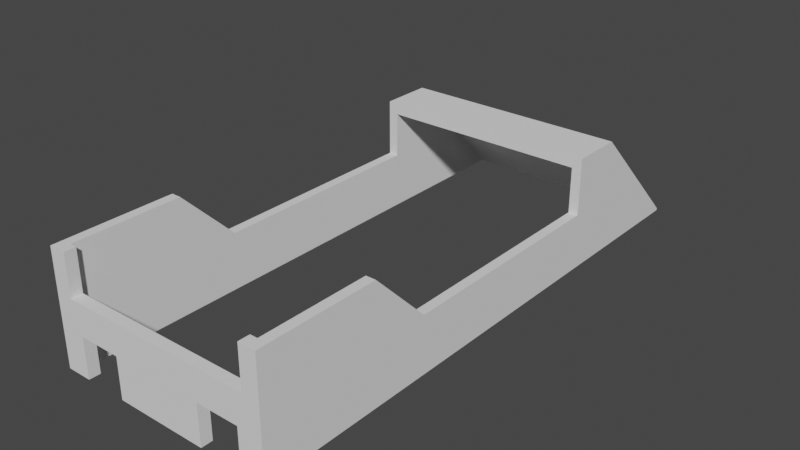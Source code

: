 # Source: frame.blend  (saved by Blender 2.92.15; exported with 4.5.12 LTS)
import bpy
from mathutils import Matrix  # noqa: F401  (used for matrix-valued properties, if any)

bpy.ops.wm.read_factory_settings(use_empty=True)
scene = bpy.context.scene
scene.name = 'Scene'

# ---- collections
col_collection = bpy.data.collections.new('Collection'); scene.collection.children.link(col_collection)

# ---- world
world_world = bpy.data.worlds.new('World'); scene.world = world_world
world_world.use_nodes = True; world_world.node_tree.nodes.clear()
_N = world_world.node_tree.nodes; _L = world_world.node_tree.links
n0 = _N.new('ShaderNodeOutputWorld'); n0.name = 'World Output'; n0.location = (300, 300)
n1 = _N.new('ShaderNodeBackground'); n1.name = 'Background'; n1.location = (10, 300)
n1.inputs[0].default_value = (0.05088, 0.05088, 0.05088, 1.0)
_L.new(n1.outputs[0], n0.inputs[0])
n0.is_active_output = True
world_world.color = (0.05088, 0.05088, 0.05088)
world_world.use_sun_shadow = False
world_world.sun_shadow_jitter_overblur = 0.0

# ---- meshes
me_cube_009 = bpy.data.meshes.new('Cube.009')
me_cube_009.from_pydata([(0.5, 1.25, -0.25), (0.5, -1.25, -0.25), (0.5, -1.25, 0.25), (-0.5, 1.25, -0.25), (-0.5, -1.25, -0.25), (-0.5, -1.25, 0.25), (0.457, -1.2, 0.25), (0.457, -1.2, -0.25), (-0.457, -1.2, 0.25), (-0.457, -1.2, -0.25), (-0.457, 1.2, -0.25), (0.457, 1.2, -0.25), (-0.5, -0.4708, 0.0), (-0.457, -0.4708, 0.0), (0.457, -0.4708, 0.0), (0.5, -0.4708, 0.0), (0.5, 0.5292, 0.25), (0.457, 0.5292, 0.25), (-0.5, 0.5292, 0.0), (-0.5, 0.5292, 0.25), (-0.457, 0.5292, 0.25), (-0.457, 0.5292, 0.0), (0.457, 0.5292, 0.0), (0.5, 0.5292, 0.0), (0.457, -0.4704, -6.741e-05), (0.457, -0.4703, 0.0), (-0.457, -0.4704, -6.741e-05), (-0.5, -0.4704, -6.741e-05), (0.5, -0.4704, -6.741e-05), (-0.457, -0.4703, 0.0), (-0.5, -0.4703, 0.0), (0.5, -0.4703, 0.0), (0.5, -0.7204, 0.25), (0.457, -0.7204, 0.25), (-0.457, -0.7204, 0.25), (-0.5, -0.7204, 0.25), (-0.457, -0.4708, 0.0003877), (-0.5, -0.4708, 0.0003878), (0.457, -0.4708, 0.0003877), (0.5, -0.4708, 0.0003877), (0.457, -0.4704, 0.0), (-0.457, -0.4704, 0.0), (-0.5, -0.4704, 0.0), (0.5, -0.4704, 0.0), (0.5, 0.7598, 0.25), (0.457, 0.7598, 0.25), (0.457, 1.2, -0.1902), (0.5, 1.25, -0.2402), (-0.457, 0.7598, 0.25), (-0.457, 1.2, -0.1902), (-0.5, 1.25, -0.2402), (-0.5, 0.7598, 0.25), (0.457, 0.5292, 0.2), (-0.457, 0.5292, 0.2), (0.457, 0.7598, 0.2), (-0.457, 0.7598, 0.2), (0.457, 0.7333, 0.2235), (0.457, 1.173, -0.2167), (-0.457, 0.7333, 0.2235), (-0.457, 1.173, -0.2167), (-0.3884, -1.2, -0.25), (-0.3884, -1.25, -0.25), (-0.3884, -1.2, -0.07047), (-0.3884, -1.25, -0.07047), (-0.2009, -1.2, -0.07047), (-0.2009, -1.25, -0.07047), (-0.2009, -1.2, -0.25), (-0.2009, -1.25, -0.25), (0.2056, -1.25, -0.25), (0.2056, -1.2, -0.25), (0.2056, -1.2, -0.07047), (0.2056, -1.25, -0.07047), (0.3931, -1.2, -0.07047), (0.3931, -1.25, -0.07047), (0.3931, -1.25, -0.25), (0.3931, -1.2, -0.25), (-0.425, -1.25, 0.25), (-0.425, -1.2, 0.25), (-0.425, -1.25, 0.0677), (-0.425, -1.2, 0.0677), (0.425, -1.25, 0.25), (0.425, -1.2, 0.25), (0.425, -1.25, 0.0677), (0.425, -1.2, 0.0677)], [], [(0, 47, 44, 16, 23, 31, 28, 43, 15, 39, 32, 2, 1), (1, 2, 80, 82, 78, 76, 5, 4, 61, 63, 65, 67, 68, 71, 73, 74), (4, 5, 35, 37, 12, 42, 27, 30, 18, 19, 51, 50, 3), (3, 50, 47, 0), (1, 74, 75, 7), (5, 8, 34, 35), (10, 49, 48, 20, 21, 29, 26, 41, 13, 36, 34, 8, 9), (9, 8, 77, 79, 83, 81, 6, 7, 75, 72, 70, 69, 66, 64, 62, 60), (7, 6, 33, 38, 14, 40, 24, 25, 22, 17, 45, 46, 11), (11, 46, 49, 10), (7, 11, 10, 3, 0, 1), (15, 14, 38, 39), (13, 12, 37, 36), (19, 20, 48, 51), (18, 21, 20, 19), (22, 23, 16, 17), (23, 22, 25, 31), (21, 18, 30, 29), (41, 42, 12, 13), (43, 40, 14, 15), (32, 33, 6, 81, 80, 2), (27, 26, 29, 30), (24, 28, 31, 25), (28, 24, 40, 43), (26, 27, 42, 41), (37, 35, 34, 36), (33, 32, 39, 38), (44, 45, 17, 16), (49, 46, 57, 59), (44, 47, 50, 51, 48, 45), (48, 20, 53, 55), (54, 55, 53, 52), (17, 45, 54, 52), (45, 48, 55, 54), (20, 17, 52, 53), (48, 45, 17, 20), (56, 58, 59, 57), (46, 45, 56, 57), (45, 48, 58, 56), (48, 49, 59, 58), (46, 11, 10, 59, 57), (62, 63, 61, 60), (65, 64, 66, 67), (63, 62, 64, 65), (60, 61, 4, 3, 10, 9), (70, 71, 68, 69), (73, 72, 75, 74), (71, 70, 72, 73), (69, 68, 67, 66), (78, 79, 77, 76), (76, 77, 8, 5), (83, 82, 80, 81), (82, 83, 79, 78)])
_uv = me_cube_009.uv_layers.new(name='UVMap')
_uv.uv.foreach_set('vector', [0.375, 0.0, 0.3799, 0.0, 0.625, 0.04902, 0.625, 0.07208, 0.5, 0.07208, 0.5, 0.172, 0.4999, 0.172, 0.5, 0.172, 0.5, 0.1721, 0.5002, 0.1721, 0.625, 0.197, 0.625, 0.25, 0.375, 0.25, 0.375, 0.25, 0.625, 0.25, 0.625, 0.2688, 0.5339, 0.2688, 0.5339, 0.4812, 0.625, 0.4813, 0.625, 0.5, 0.375, 0.5, 0.375, 0.4721, 0.4648, 0.4721, 0.4648, 0.4252, 0.375, 0.4252, 0.375, 0.3236, 0.4648, 0.3236, 0.4648, 0.2767, 0.375, 0.2767, 0.375, 0.5, 0.625, 0.5, 0.625, 0.553, 0.5002, 0.5779, 0.5, 0.5779, 0.5, 0.578, 0.4999, 0.578, 0.5, 0.578, 0.5, 0.6779, 0.625, 0.6779, 0.625, 0.701, 0.3799, 0.75, 0.375, 0.75, 0.375, 0.75, 0.3799, 0.75, 0.3799, 1.0, 0.375, 1.0, 0.125, 0.5, 0.1517, 0.5, 0.1517, 0.505, 0.1357, 0.505, 0.625, 0.5, 0.6357, 0.505, 0.6357, 0.553, 0.625, 0.553, 0.3958, 0.75, 0.4207, 0.75, 0.6042, 0.7041, 0.6042, 0.6801, 0.5, 0.6801, 0.5, 0.576, 0.4999, 0.576, 0.5, 0.576, 0.5, 0.576, 0.5002, 0.576, 0.6042, 0.55, 0.6042, 0.5, 0.3958, 0.5, 0.3958, 0.5, 0.6042, 0.5, 0.6042, 0.4912, 0.5282, 0.4912, 0.5282, 0.2588, 0.6042, 0.2588, 0.6042, 0.25, 0.3958, 0.25, 0.3958, 0.2675, 0.4706, 0.2675, 0.4706, 0.3188, 0.3958, 0.3188, 0.3958, 0.43, 0.4706, 0.43, 0.4706, 0.4812, 0.3958, 0.4812, 0.3958, 0.25, 0.6042, 0.25, 0.6042, 0.2, 0.5002, 0.174, 0.5, 0.174, 0.5, 0.174, 0.4999, 0.174, 0.5, 0.174, 0.5, 0.06988, 0.6042, 0.06988, 0.6042, 0.04586, 0.4207, 0.0, 0.3958, 0.0, 0.3958, 1.0, 0.4207, 1.0, 0.4207, 0.75, 0.3958, 0.75, 0.1357, 0.505, 0.1357, 0.745, 0.3643, 0.745, 0.375, 0.75, 0.125, 0.75, 0.125, 0.5, 0.375, 0.2708, 0.375, 0.2798, 0.3751, 0.2798, 0.3751, 0.2708, 0.375, 0.4702, 0.375, 0.4792, 0.3751, 0.4792, 0.3751, 0.4702, 0.625, 0.6779, 0.6357, 0.6779, 0.6357, 0.701, 0.625, 0.701, 0.375, 0.7708, 0.375, 0.7798, 0.4375, 0.7798, 0.4375, 0.7708, 0.375, 0.9702, 0.375, 0.9792, 0.4375, 0.9792, 0.4375, 0.9702, 0.1458, 0.75, 0.1548, 0.75, 0.1548, 0.5001, 0.1458, 0.5001, 0.3452, 0.75, 0.3542, 0.75, 0.3542, 0.5001, 0.3452, 0.5001, 0.3452, 0.5001, 0.3542, 0.5001, 0.3542, 0.5, 0.3452, 0.5, 0.1458, 0.5001, 0.1548, 0.5001, 0.1548, 0.5, 0.1458, 0.5, 0.875, 0.553, 0.8643, 0.553, 0.8643, 0.505, 0.8562, 0.505, 0.8562, 0.5, 0.875, 0.5, 0.375, 0.7708, 0.375, 0.7798, 0.375, 0.7798, 0.375, 0.7708, 0.375, 0.9702, 0.375, 0.9792, 0.375, 0.9792, 0.375, 0.9702, 0.1458, 0.75, 0.1548, 0.75, 0.1548, 0.75, 0.1458, 0.75, 0.3452, 0.75, 0.3542, 0.75, 0.3542, 0.75, 0.3452, 0.75, 0.3542, 0.7498, 0.3542, 0.6616, 0.3452, 0.6616, 0.3452, 0.7498, 0.1548, 0.6616, 0.1458, 0.6616, 0.1458, 0.7498, 0.1548, 0.7498, 0.875, 0.701, 0.8643, 0.701, 0.8643, 0.6779, 0.875, 0.6779, 0.4207, 0.75, 0.4207, 1.0, 0.4207, 1.0, 0.4207, 0.75, 0.1458, 0.5614, 0.1458, 0.7347, 0.3542, 0.7347, 0.3542, 0.5614, 0.3452, 0.5614, 0.1548, 0.5614, 0.6357, 0.701, 0.6357, 0.6779, 0.6357, 0.6779, 0.6357, 0.701, 0.0, 0.0, 0.0, 0.0, 0.0, 0.0, 0.0, 0.0, 0.8643, 0.6779, 0.8643, 0.701, 0.8643, 0.701, 0.8643, 0.6779, 0.1548, 0.5614, 0.3452, 0.5614, 0.3452, 0.5614, 0.1548, 0.5614, 0.0, 0.0, 0.0, 0.0, 0.0, 0.0, 0.0, 0.0, 0.0, 0.0, 0.0, 0.0, 0.0, 0.0, 0.0, 0.0, 0.1548, 0.5614, 0.3452, 0.5614, 0.3452, 0.717, 0.1548, 0.717, 0.4207, 0.0, 0.6042, 0.04586, 0.6042, 0.04586, 0.4207, 0.0, 0.1548, 0.5614, 0.3452, 0.5614, 0.3452, 0.5614, 0.1548, 0.5614, 0.6042, 0.7041, 0.4207, 0.75, 0.4207, 0.75, 0.6042, 0.7041, 0.0, 0.0, 0.0, 0.0, 0.0, 0.0, 0.0, 0.0, 0.0, 0.0, 0.625, 0.6154, 0.625, 0.5487, 0.3856, 0.5487, 0.3856, 0.6154, 0.625, 0.2013, 0.625, 0.1346, 0.3856, 0.1346, 0.3856, 0.2013, 0.625, 0.5487, 0.625, 0.6154, 0.875, 0.6154, 0.875, 0.5487, 0.3471, 0.505, 0.3471, 0.5, 0.375, 0.5, 0.375, 0.75, 0.3643, 0.745, 0.3643, 0.505, 0.625, 0.6154, 0.625, 0.5487, 0.3856, 0.5487, 0.3856, 0.6154, 0.625, 0.2013, 0.625, 0.1346, 0.3856, 0.1346, 0.3856, 0.2013, 0.625, 0.5487, 0.625, 0.6154, 0.875, 0.6154, 0.875, 0.5487, 0.1986, 0.505, 0.1986, 0.5, 0.3002, 0.5, 0.3002, 0.505, 0.375, 0.5786, 0.375, 0.5911, 0.5269, 0.5911, 0.5269, 0.5786, 0.6438, 0.5, 0.6438, 0.505, 0.6357, 0.505, 0.625, 0.5, 0.375, 0.1589, 0.375, 0.1714, 0.5269, 0.1714, 0.5269, 0.1589, 0.125, 0.5786, 0.125, 0.5911, 0.375, 0.5911, 0.375, 0.5786])
me_cube_009.use_remesh_fix_poles = True
me_cube_009.use_remesh_preserve_attributes = False
me_cube_009.use_mirror_vertex_groups = False
me_cube_009.update()
me_plane = bpy.data.meshes.new('Plane')
me_plane.from_pydata([(-0.4, -0.2121, 0.2121), (0.4, -0.2121, 0.2121), (-0.4, 0.2121, -0.2121), (0.4, 0.2121, -0.2121)], [], [(0, 1, 3, 2)])
_uv = me_plane.uv_layers.new(name='UVMap')
_uv.uv.foreach_set('vector', [0.0, 0.0, 1.0, 0.0, 1.0, 1.0, 0.0, 1.0])
me_plane.use_remesh_fix_poles = True
me_plane.use_remesh_preserve_attributes = False
me_plane.use_mirror_vertex_groups = False
me_plane.update()

# ---- objects
ob_cube = bpy.data.objects.new('Cube', me_cube_009)
ob_plane = bpy.data.objects.new('Plane', me_plane)

# ---- transforms, parenting, visibility, modifiers, constraints
ob_cube.location = (0.0, 0.0, 0.315)
ob_cube.lineart.crease_threshold = 0.0
ob_plane.location = (0.0, 1.008, 0.3228)
ob_plane.lineart.crease_threshold = 0.0

# ---- collection membership
col_collection.objects.link(ob_cube)
col_collection.objects.link(ob_plane)

# ---- scene / render settings (as saved in the file)
scene.frame_start = 1; scene.frame_end = 250; scene.frame_set(1)
scene.render.engine = 'BLENDER_EEVEE_NEXT'
scene.cycles.use_denoising = False
scene.cycles.samples = 128
scene.cycles.sampling_pattern = 'TABULATED_SOBOL'
scene.cycles.use_adaptive_sampling = False
scene.cycles.use_light_tree = False
scene.view_settings.view_transform = 'Filmic'
bpy.context.view_layer.update()

# ---- added for rendering (the .blend has no active camera and no usable light): camera, sun
cam_auto = bpy.data.cameras.new('AutoCamera')
cam_auto.lens = 50.0
cam_auto.sensor_width = 36.0
cam_auto.clip_end = 1000.0
ob_auto_camera = bpy.data.objects.new('AutoCamera', cam_auto)
scene.collection.objects.link(ob_auto_camera)
ob_auto_camera.location = (2.53383, -3.0406, 2.34207)
ob_auto_camera.rotation_euler = (1.09748, -7.21219e-08, 0.694738)
scene.camera = ob_auto_camera
light_auto_sun = bpy.data.lights.new('AutoSun', 'SUN')
light_auto_sun.energy = 3.0
light_auto_sun.angle = 0.0523599
ob_auto_sun = bpy.data.objects.new('AutoSun', light_auto_sun)
scene.collection.objects.link(ob_auto_sun)
ob_auto_sun.rotation_euler = (0.872665, 0.174533, 0.523599)
bpy.context.view_layer.update()
